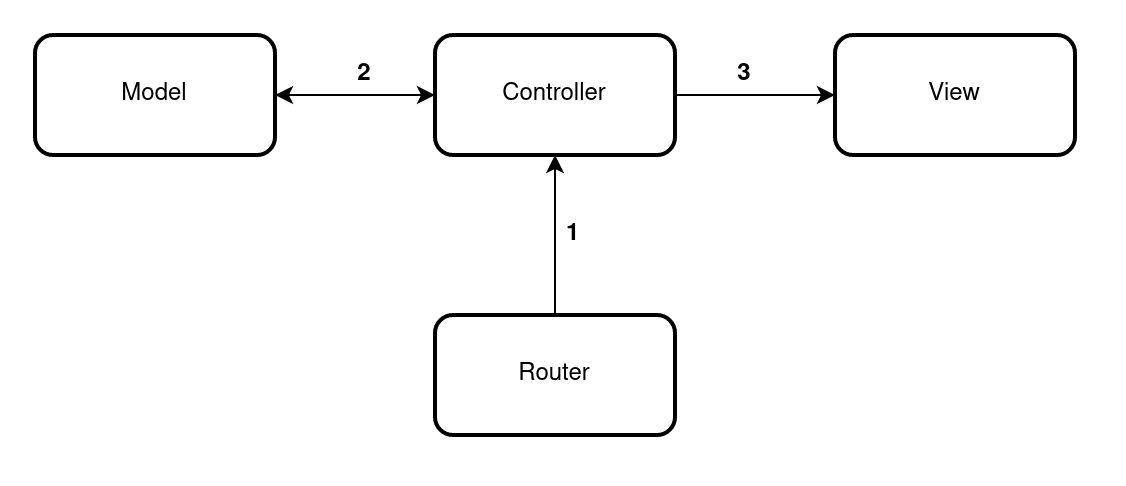

The diagram above was exported from draw.io. Its source (the exported page's mxGraphModel, read from the mxfile embedded in the PNG):
<mxGraphModel dx="1185" dy="615" grid="1" gridSize="10" guides="1" tooltips="1" connect="1" arrows="1" fold="1" page="1" pageScale="1" pageWidth="1169" pageHeight="827" math="0" shadow="0">
  <root>
    <mxCell id="0" />
    <mxCell id="1" parent="0" />
    <mxCell id="67011qE-Ce6pn3ka8Kh_-4" value="" style="edgeStyle=orthogonalEdgeStyle;rounded=0;orthogonalLoop=1;jettySize=auto;html=1;" edge="1" parent="1" source="67011qE-Ce6pn3ka8Kh_-2" target="67011qE-Ce6pn3ka8Kh_-3">
      <mxGeometry relative="1" as="geometry" />
    </mxCell>
    <mxCell id="67011qE-Ce6pn3ka8Kh_-2" value="Router" style="rounded=1;whiteSpace=wrap;html=1;strokeWidth=2;" vertex="1" parent="1">
      <mxGeometry x="350" y="290" width="120" height="60" as="geometry" />
    </mxCell>
    <mxCell id="67011qE-Ce6pn3ka8Kh_-6" value="" style="edgeStyle=orthogonalEdgeStyle;rounded=0;orthogonalLoop=1;jettySize=auto;html=1;startArrow=classic;startFill=1;" edge="1" parent="1" source="67011qE-Ce6pn3ka8Kh_-3" target="67011qE-Ce6pn3ka8Kh_-5">
      <mxGeometry relative="1" as="geometry" />
    </mxCell>
    <mxCell id="67011qE-Ce6pn3ka8Kh_-10" value="" style="edgeStyle=orthogonalEdgeStyle;rounded=0;orthogonalLoop=1;jettySize=auto;html=1;startArrow=none;startFill=0;" edge="1" parent="1" source="67011qE-Ce6pn3ka8Kh_-3" target="67011qE-Ce6pn3ka8Kh_-9">
      <mxGeometry relative="1" as="geometry" />
    </mxCell>
    <mxCell id="67011qE-Ce6pn3ka8Kh_-3" value="Controller" style="whiteSpace=wrap;html=1;rounded=1;strokeWidth=2;" vertex="1" parent="1">
      <mxGeometry x="350" y="150" width="120" height="60" as="geometry" />
    </mxCell>
    <mxCell id="67011qE-Ce6pn3ka8Kh_-5" value="Model" style="whiteSpace=wrap;html=1;rounded=1;strokeWidth=2;" vertex="1" parent="1">
      <mxGeometry x="150" y="150" width="120" height="60" as="geometry" />
    </mxCell>
    <mxCell id="67011qE-Ce6pn3ka8Kh_-9" value="View" style="whiteSpace=wrap;html=1;rounded=1;strokeWidth=2;" vertex="1" parent="1">
      <mxGeometry x="550" y="150" width="120" height="60" as="geometry" />
    </mxCell>
    <mxCell id="67011qE-Ce6pn3ka8Kh_-11" value="&lt;div&gt;1&lt;/div&gt;" style="text;html=1;strokeColor=none;fillColor=none;align=left;verticalAlign=middle;whiteSpace=wrap;rounded=0;fontStyle=1" vertex="1" parent="1">
      <mxGeometry x="414" y="240" width="30" height="20" as="geometry" />
    </mxCell>
    <mxCell id="67011qE-Ce6pn3ka8Kh_-12" value="2" style="text;html=1;strokeColor=none;fillColor=none;align=center;verticalAlign=middle;whiteSpace=wrap;rounded=0;fontStyle=1" vertex="1" parent="1">
      <mxGeometry x="300" y="160" width="30" height="20" as="geometry" />
    </mxCell>
    <mxCell id="67011qE-Ce6pn3ka8Kh_-13" value="3" style="text;html=1;strokeColor=none;fillColor=none;align=center;verticalAlign=middle;whiteSpace=wrap;rounded=0;fontStyle=1" vertex="1" parent="1">
      <mxGeometry x="490" y="160" width="30" height="20" as="geometry" />
    </mxCell>
  </root>
</mxGraphModel>